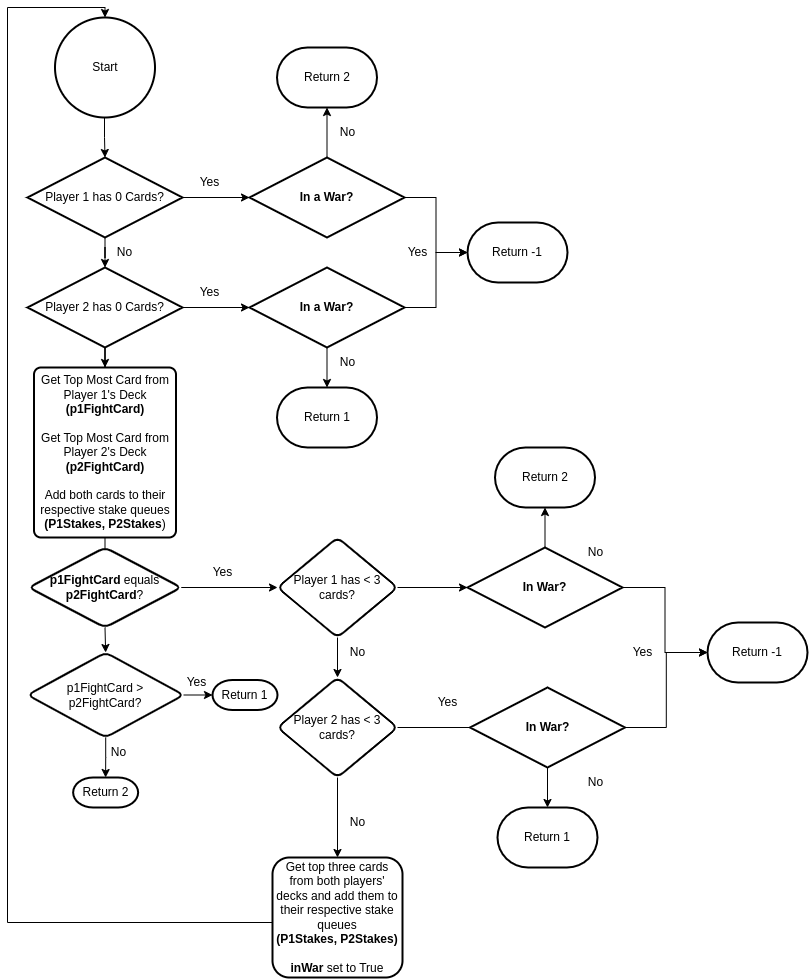

The diagram above was exported from draw.io. Its source (the exported page's mxGraphModel, read from the mxfile embedded in the PNG):
<mxGraphModel dx="1434" dy="742" grid="1" gridSize="10" guides="1" tooltips="1" connect="1" arrows="1" fold="1" page="1" pageScale="1" pageWidth="850" pageHeight="1100" math="0" shadow="0">
  <root>
    <mxCell id="0" />
    <mxCell id="1" parent="0" />
    <mxCell id="BdNWGzmqoyO_J3kJ2lsl-4" style="edgeStyle=orthogonalEdgeStyle;rounded=0;orthogonalLoop=1;jettySize=auto;html=1;exitX=0.5;exitY=1;exitDx=0;exitDy=0;exitPerimeter=0;entryX=0.5;entryY=0;entryDx=0;entryDy=0;" edge="1" parent="1" target="BdNWGzmqoyO_J3kJ2lsl-3">
      <mxGeometry relative="1" as="geometry">
        <mxPoint x="117" y="120" as="sourcePoint" />
      </mxGeometry>
    </mxCell>
    <mxCell id="BdNWGzmqoyO_J3kJ2lsl-1" value="Start" style="strokeWidth=2;html=1;shape=mxgraph.flowchart.start_2;whiteSpace=wrap;" vertex="1" parent="1">
      <mxGeometry x="67.5" y="20" width="100" height="100" as="geometry" />
    </mxCell>
    <mxCell id="BdNWGzmqoyO_J3kJ2lsl-6" style="edgeStyle=orthogonalEdgeStyle;rounded=0;orthogonalLoop=1;jettySize=auto;html=1;exitX=0.5;exitY=1;exitDx=0;exitDy=0;" edge="1" parent="1" source="BdNWGzmqoyO_J3kJ2lsl-3" target="BdNWGzmqoyO_J3kJ2lsl-5">
      <mxGeometry relative="1" as="geometry" />
    </mxCell>
    <mxCell id="BdNWGzmqoyO_J3kJ2lsl-10" style="edgeStyle=orthogonalEdgeStyle;rounded=0;orthogonalLoop=1;jettySize=auto;html=1;exitX=1;exitY=0.5;exitDx=0;exitDy=0;entryX=0;entryY=0.5;entryDx=0;entryDy=0;" edge="1" parent="1" source="BdNWGzmqoyO_J3kJ2lsl-3" target="BdNWGzmqoyO_J3kJ2lsl-9">
      <mxGeometry relative="1" as="geometry" />
    </mxCell>
    <mxCell id="BdNWGzmqoyO_J3kJ2lsl-3" value="Player 1 has 0 Cards?" style="rhombus;whiteSpace=wrap;html=1;strokeWidth=2;" vertex="1" parent="1">
      <mxGeometry x="40" y="160" width="155" height="80" as="geometry" />
    </mxCell>
    <mxCell id="BdNWGzmqoyO_J3kJ2lsl-12" style="edgeStyle=orthogonalEdgeStyle;rounded=0;orthogonalLoop=1;jettySize=auto;html=1;exitX=1;exitY=0.5;exitDx=0;exitDy=0;entryX=0;entryY=0.5;entryDx=0;entryDy=0;" edge="1" parent="1" source="BdNWGzmqoyO_J3kJ2lsl-5" target="BdNWGzmqoyO_J3kJ2lsl-11">
      <mxGeometry relative="1" as="geometry" />
    </mxCell>
    <mxCell id="BdNWGzmqoyO_J3kJ2lsl-29" value="" style="edgeStyle=orthogonalEdgeStyle;rounded=0;orthogonalLoop=1;jettySize=auto;html=1;" edge="1" parent="1" source="BdNWGzmqoyO_J3kJ2lsl-5" target="BdNWGzmqoyO_J3kJ2lsl-28">
      <mxGeometry relative="1" as="geometry" />
    </mxCell>
    <mxCell id="BdNWGzmqoyO_J3kJ2lsl-5" value="Player 2 has 0 Cards?" style="rhombus;whiteSpace=wrap;html=1;strokeWidth=2;" vertex="1" parent="1">
      <mxGeometry x="40" y="270" width="155" height="80" as="geometry" />
    </mxCell>
    <mxCell id="BdNWGzmqoyO_J3kJ2lsl-17" style="edgeStyle=orthogonalEdgeStyle;rounded=0;orthogonalLoop=1;jettySize=auto;html=1;exitX=0.5;exitY=0;exitDx=0;exitDy=0;entryX=0.5;entryY=1;entryDx=0;entryDy=0;entryPerimeter=0;" edge="1" parent="1" source="BdNWGzmqoyO_J3kJ2lsl-9" target="BdNWGzmqoyO_J3kJ2lsl-16">
      <mxGeometry relative="1" as="geometry" />
    </mxCell>
    <mxCell id="BdNWGzmqoyO_J3kJ2lsl-19" style="edgeStyle=orthogonalEdgeStyle;rounded=0;orthogonalLoop=1;jettySize=auto;html=1;exitX=1;exitY=0.5;exitDx=0;exitDy=0;" edge="1" parent="1" source="BdNWGzmqoyO_J3kJ2lsl-9" target="BdNWGzmqoyO_J3kJ2lsl-18">
      <mxGeometry relative="1" as="geometry" />
    </mxCell>
    <mxCell id="BdNWGzmqoyO_J3kJ2lsl-9" value="&lt;b&gt;In a War?&lt;/b&gt;" style="rhombus;whiteSpace=wrap;html=1;strokeWidth=2;" vertex="1" parent="1">
      <mxGeometry x="262" y="160" width="155" height="80" as="geometry" />
    </mxCell>
    <mxCell id="BdNWGzmqoyO_J3kJ2lsl-22" style="edgeStyle=orthogonalEdgeStyle;rounded=0;orthogonalLoop=1;jettySize=auto;html=1;exitX=1;exitY=0.5;exitDx=0;exitDy=0;entryX=0;entryY=0.5;entryDx=0;entryDy=0;entryPerimeter=0;" edge="1" parent="1" source="BdNWGzmqoyO_J3kJ2lsl-11" target="BdNWGzmqoyO_J3kJ2lsl-18">
      <mxGeometry relative="1" as="geometry" />
    </mxCell>
    <mxCell id="BdNWGzmqoyO_J3kJ2lsl-25" style="edgeStyle=orthogonalEdgeStyle;rounded=0;orthogonalLoop=1;jettySize=auto;html=1;exitX=0.5;exitY=1;exitDx=0;exitDy=0;entryX=0.5;entryY=0;entryDx=0;entryDy=0;entryPerimeter=0;" edge="1" parent="1" source="BdNWGzmqoyO_J3kJ2lsl-11" target="BdNWGzmqoyO_J3kJ2lsl-24">
      <mxGeometry relative="1" as="geometry" />
    </mxCell>
    <mxCell id="BdNWGzmqoyO_J3kJ2lsl-11" value="&lt;b&gt;In a War?&lt;/b&gt;" style="rhombus;whiteSpace=wrap;html=1;strokeWidth=2;" vertex="1" parent="1">
      <mxGeometry x="262" y="270" width="155" height="80" as="geometry" />
    </mxCell>
    <mxCell id="BdNWGzmqoyO_J3kJ2lsl-13" value="Yes" style="text;html=1;align=center;verticalAlign=middle;resizable=0;points=[];autosize=1;strokeColor=none;fillColor=none;" vertex="1" parent="1">
      <mxGeometry x="202" y="280" width="40" height="30" as="geometry" />
    </mxCell>
    <mxCell id="BdNWGzmqoyO_J3kJ2lsl-14" value="Yes" style="text;html=1;align=center;verticalAlign=middle;resizable=0;points=[];autosize=1;strokeColor=none;fillColor=none;" vertex="1" parent="1">
      <mxGeometry x="202" y="170" width="40" height="30" as="geometry" />
    </mxCell>
    <mxCell id="BdNWGzmqoyO_J3kJ2lsl-15" value="No" style="text;html=1;align=center;verticalAlign=middle;resizable=0;points=[];autosize=1;strokeColor=none;fillColor=none;" vertex="1" parent="1">
      <mxGeometry x="117" y="240" width="40" height="30" as="geometry" />
    </mxCell>
    <mxCell id="BdNWGzmqoyO_J3kJ2lsl-16" value="Return 2" style="strokeWidth=2;html=1;shape=mxgraph.flowchart.terminator;whiteSpace=wrap;" vertex="1" parent="1">
      <mxGeometry x="289.5" y="50" width="100" height="60" as="geometry" />
    </mxCell>
    <mxCell id="BdNWGzmqoyO_J3kJ2lsl-18" value="Return -1" style="strokeWidth=2;html=1;shape=mxgraph.flowchart.terminator;whiteSpace=wrap;" vertex="1" parent="1">
      <mxGeometry x="480" y="225" width="100" height="60" as="geometry" />
    </mxCell>
    <mxCell id="BdNWGzmqoyO_J3kJ2lsl-20" value="No" style="text;html=1;align=center;verticalAlign=middle;resizable=0;points=[];autosize=1;strokeColor=none;fillColor=none;" vertex="1" parent="1">
      <mxGeometry x="340" y="120" width="40" height="30" as="geometry" />
    </mxCell>
    <mxCell id="BdNWGzmqoyO_J3kJ2lsl-23" value="Yes" style="text;html=1;align=center;verticalAlign=middle;resizable=0;points=[];autosize=1;strokeColor=none;fillColor=none;" vertex="1" parent="1">
      <mxGeometry x="410" y="240" width="40" height="30" as="geometry" />
    </mxCell>
    <mxCell id="BdNWGzmqoyO_J3kJ2lsl-24" value="Return 1" style="strokeWidth=2;html=1;shape=mxgraph.flowchart.terminator;whiteSpace=wrap;" vertex="1" parent="1">
      <mxGeometry x="289.5" y="390" width="100" height="60" as="geometry" />
    </mxCell>
    <mxCell id="BdNWGzmqoyO_J3kJ2lsl-26" value="No" style="text;html=1;align=center;verticalAlign=middle;resizable=0;points=[];autosize=1;strokeColor=none;fillColor=none;" vertex="1" parent="1">
      <mxGeometry x="340" y="350" width="40" height="30" as="geometry" />
    </mxCell>
    <mxCell id="BdNWGzmqoyO_J3kJ2lsl-32" value="" style="edgeStyle=orthogonalEdgeStyle;rounded=0;orthogonalLoop=1;jettySize=auto;html=1;" edge="1" parent="1" source="BdNWGzmqoyO_J3kJ2lsl-28" target="BdNWGzmqoyO_J3kJ2lsl-31">
      <mxGeometry relative="1" as="geometry" />
    </mxCell>
    <mxCell id="BdNWGzmqoyO_J3kJ2lsl-28" value="Get Top Most Card from Player 1's Deck &lt;b&gt;(p1FightCard)&lt;br&gt;&lt;/b&gt;&lt;br&gt;Get Top Most Card from Player 2's Deck &lt;b&gt;(p2FightCard)&lt;/b&gt;&lt;br&gt;&lt;br&gt;Add both cards to their respective stake queues &lt;b&gt;(P1Stakes, P2Stakes&lt;/b&gt;)" style="rounded=1;whiteSpace=wrap;html=1;absoluteArcSize=1;arcSize=14;strokeWidth=2;" vertex="1" parent="1">
      <mxGeometry x="46.5" y="370" width="142" height="170" as="geometry" />
    </mxCell>
    <mxCell id="BdNWGzmqoyO_J3kJ2lsl-37" value="" style="edgeStyle=orthogonalEdgeStyle;rounded=0;orthogonalLoop=1;jettySize=auto;html=1;" edge="1" parent="1" source="BdNWGzmqoyO_J3kJ2lsl-31" target="BdNWGzmqoyO_J3kJ2lsl-36">
      <mxGeometry relative="1" as="geometry" />
    </mxCell>
    <mxCell id="BdNWGzmqoyO_J3kJ2lsl-83" style="edgeStyle=orthogonalEdgeStyle;rounded=0;orthogonalLoop=1;jettySize=auto;html=1;exitX=0.5;exitY=1;exitDx=0;exitDy=0;entryX=0.5;entryY=0;entryDx=0;entryDy=0;" edge="1" parent="1" source="BdNWGzmqoyO_J3kJ2lsl-31" target="BdNWGzmqoyO_J3kJ2lsl-82">
      <mxGeometry relative="1" as="geometry" />
    </mxCell>
    <mxCell id="BdNWGzmqoyO_J3kJ2lsl-31" value="&lt;b&gt;p1FightCard&lt;/b&gt; equals &lt;b&gt;p2FightCard&lt;/b&gt;?" style="rhombus;whiteSpace=wrap;html=1;rounded=1;arcSize=14;strokeWidth=2;" vertex="1" parent="1">
      <mxGeometry x="41.25" y="550" width="152.5" height="80" as="geometry" />
    </mxCell>
    <mxCell id="BdNWGzmqoyO_J3kJ2lsl-39" style="edgeStyle=orthogonalEdgeStyle;rounded=0;orthogonalLoop=1;jettySize=auto;html=1;exitX=0.5;exitY=1;exitDx=0;exitDy=0;entryX=0.5;entryY=0;entryDx=0;entryDy=0;" edge="1" parent="1" source="BdNWGzmqoyO_J3kJ2lsl-36" target="BdNWGzmqoyO_J3kJ2lsl-38">
      <mxGeometry relative="1" as="geometry" />
    </mxCell>
    <mxCell id="BdNWGzmqoyO_J3kJ2lsl-76" style="edgeStyle=orthogonalEdgeStyle;rounded=0;orthogonalLoop=1;jettySize=auto;html=1;exitX=1;exitY=0.5;exitDx=0;exitDy=0;" edge="1" parent="1" source="BdNWGzmqoyO_J3kJ2lsl-36" target="BdNWGzmqoyO_J3kJ2lsl-66">
      <mxGeometry relative="1" as="geometry" />
    </mxCell>
    <mxCell id="BdNWGzmqoyO_J3kJ2lsl-36" value="Player 1 has &amp;lt; 3 cards?" style="rhombus;whiteSpace=wrap;html=1;rounded=1;arcSize=14;strokeWidth=2;" vertex="1" parent="1">
      <mxGeometry x="290" y="540" width="120" height="100" as="geometry" />
    </mxCell>
    <mxCell id="BdNWGzmqoyO_J3kJ2lsl-45" value="" style="edgeStyle=orthogonalEdgeStyle;rounded=0;orthogonalLoop=1;jettySize=auto;html=1;" edge="1" parent="1" source="BdNWGzmqoyO_J3kJ2lsl-38">
      <mxGeometry relative="1" as="geometry">
        <mxPoint x="510" y="730" as="targetPoint" />
      </mxGeometry>
    </mxCell>
    <mxCell id="BdNWGzmqoyO_J3kJ2lsl-47" value="" style="edgeStyle=orthogonalEdgeStyle;rounded=0;orthogonalLoop=1;jettySize=auto;html=1;" edge="1" parent="1" source="BdNWGzmqoyO_J3kJ2lsl-38" target="BdNWGzmqoyO_J3kJ2lsl-46">
      <mxGeometry relative="1" as="geometry" />
    </mxCell>
    <mxCell id="BdNWGzmqoyO_J3kJ2lsl-38" value="Player 2 has &amp;lt; 3 cards?" style="rhombus;whiteSpace=wrap;html=1;rounded=1;arcSize=14;strokeWidth=2;" vertex="1" parent="1">
      <mxGeometry x="290" y="680" width="120" height="100" as="geometry" />
    </mxCell>
    <mxCell id="BdNWGzmqoyO_J3kJ2lsl-40" value="No" style="text;html=1;align=center;verticalAlign=middle;resizable=0;points=[];autosize=1;strokeColor=none;fillColor=none;" vertex="1" parent="1">
      <mxGeometry x="349.5" y="640" width="40" height="30" as="geometry" />
    </mxCell>
    <mxCell id="BdNWGzmqoyO_J3kJ2lsl-41" value="Yes" style="text;html=1;align=center;verticalAlign=middle;resizable=0;points=[];autosize=1;strokeColor=none;fillColor=none;" vertex="1" parent="1">
      <mxGeometry x="215" y="560" width="40" height="30" as="geometry" />
    </mxCell>
    <mxCell id="BdNWGzmqoyO_J3kJ2lsl-81" style="edgeStyle=orthogonalEdgeStyle;rounded=0;orthogonalLoop=1;jettySize=auto;html=1;entryX=0.5;entryY=0;entryDx=0;entryDy=0;entryPerimeter=0;" edge="1" parent="1" source="BdNWGzmqoyO_J3kJ2lsl-46" target="BdNWGzmqoyO_J3kJ2lsl-1">
      <mxGeometry relative="1" as="geometry">
        <mxPoint x="-10" y="20" as="targetPoint" />
        <Array as="points">
          <mxPoint x="20" y="925" />
          <mxPoint x="20" y="10" />
          <mxPoint x="118" y="10" />
        </Array>
      </mxGeometry>
    </mxCell>
    <mxCell id="BdNWGzmqoyO_J3kJ2lsl-46" value="Get top three cards from both players' decks and add them to their respective stake queues&lt;br&gt;&lt;b&gt;(P1Stakes, P2Stakes)&lt;/b&gt;&lt;br&gt;&lt;br&gt;&lt;b&gt;inWar &lt;/b&gt;set to True" style="whiteSpace=wrap;html=1;rounded=1;arcSize=14;strokeWidth=2;" vertex="1" parent="1">
      <mxGeometry x="285" y="860" width="130" height="120" as="geometry" />
    </mxCell>
    <mxCell id="BdNWGzmqoyO_J3kJ2lsl-48" value="No" style="text;html=1;align=center;verticalAlign=middle;resizable=0;points=[];autosize=1;strokeColor=none;fillColor=none;" vertex="1" parent="1">
      <mxGeometry x="349.5" y="810" width="40" height="30" as="geometry" />
    </mxCell>
    <mxCell id="BdNWGzmqoyO_J3kJ2lsl-50" value="Yes" style="text;html=1;align=center;verticalAlign=middle;resizable=0;points=[];autosize=1;strokeColor=none;fillColor=none;" vertex="1" parent="1">
      <mxGeometry x="440" y="690" width="40" height="30" as="geometry" />
    </mxCell>
    <mxCell id="BdNWGzmqoyO_J3kJ2lsl-64" style="edgeStyle=orthogonalEdgeStyle;rounded=0;orthogonalLoop=1;jettySize=auto;html=1;exitX=0.5;exitY=0;exitDx=0;exitDy=0;entryX=0.5;entryY=1;entryDx=0;entryDy=0;entryPerimeter=0;" edge="1" parent="1" source="BdNWGzmqoyO_J3kJ2lsl-66" target="BdNWGzmqoyO_J3kJ2lsl-70">
      <mxGeometry relative="1" as="geometry" />
    </mxCell>
    <mxCell id="BdNWGzmqoyO_J3kJ2lsl-79" style="edgeStyle=orthogonalEdgeStyle;rounded=0;orthogonalLoop=1;jettySize=auto;html=1;exitX=1;exitY=0.5;exitDx=0;exitDy=0;entryX=0;entryY=0.5;entryDx=0;entryDy=0;entryPerimeter=0;" edge="1" parent="1" source="BdNWGzmqoyO_J3kJ2lsl-66" target="BdNWGzmqoyO_J3kJ2lsl-71">
      <mxGeometry relative="1" as="geometry" />
    </mxCell>
    <mxCell id="BdNWGzmqoyO_J3kJ2lsl-66" value="&lt;b&gt;In War?&lt;/b&gt;" style="rhombus;whiteSpace=wrap;html=1;strokeWidth=2;" vertex="1" parent="1">
      <mxGeometry x="480" y="550" width="155" height="80" as="geometry" />
    </mxCell>
    <mxCell id="BdNWGzmqoyO_J3kJ2lsl-68" style="edgeStyle=orthogonalEdgeStyle;rounded=0;orthogonalLoop=1;jettySize=auto;html=1;exitX=0.5;exitY=1;exitDx=0;exitDy=0;entryX=0.5;entryY=0;entryDx=0;entryDy=0;entryPerimeter=0;" edge="1" parent="1" source="BdNWGzmqoyO_J3kJ2lsl-69" target="BdNWGzmqoyO_J3kJ2lsl-74">
      <mxGeometry relative="1" as="geometry" />
    </mxCell>
    <mxCell id="BdNWGzmqoyO_J3kJ2lsl-80" style="edgeStyle=orthogonalEdgeStyle;rounded=0;orthogonalLoop=1;jettySize=auto;html=1;exitX=1;exitY=0.5;exitDx=0;exitDy=0;entryX=0;entryY=0.5;entryDx=0;entryDy=0;entryPerimeter=0;" edge="1" parent="1" source="BdNWGzmqoyO_J3kJ2lsl-69" target="BdNWGzmqoyO_J3kJ2lsl-71">
      <mxGeometry relative="1" as="geometry" />
    </mxCell>
    <mxCell id="BdNWGzmqoyO_J3kJ2lsl-69" value="&lt;b&gt;In War?&lt;/b&gt;" style="rhombus;whiteSpace=wrap;html=1;strokeWidth=2;" vertex="1" parent="1">
      <mxGeometry x="482.5" y="690" width="155" height="80" as="geometry" />
    </mxCell>
    <mxCell id="BdNWGzmqoyO_J3kJ2lsl-70" value="Return 2" style="strokeWidth=2;html=1;shape=mxgraph.flowchart.terminator;whiteSpace=wrap;" vertex="1" parent="1">
      <mxGeometry x="507.5" y="450" width="100" height="60" as="geometry" />
    </mxCell>
    <mxCell id="BdNWGzmqoyO_J3kJ2lsl-71" value="Return -1" style="strokeWidth=2;html=1;shape=mxgraph.flowchart.terminator;whiteSpace=wrap;" vertex="1" parent="1">
      <mxGeometry x="720" y="625" width="100" height="60" as="geometry" />
    </mxCell>
    <mxCell id="BdNWGzmqoyO_J3kJ2lsl-72" value="No" style="text;html=1;align=center;verticalAlign=middle;resizable=0;points=[];autosize=1;strokeColor=none;fillColor=none;" vertex="1" parent="1">
      <mxGeometry x="588" y="540" width="40" height="30" as="geometry" />
    </mxCell>
    <mxCell id="BdNWGzmqoyO_J3kJ2lsl-73" value="Yes" style="text;html=1;align=center;verticalAlign=middle;resizable=0;points=[];autosize=1;strokeColor=none;fillColor=none;" vertex="1" parent="1">
      <mxGeometry x="635" y="640" width="40" height="30" as="geometry" />
    </mxCell>
    <mxCell id="BdNWGzmqoyO_J3kJ2lsl-74" value="Return 1" style="strokeWidth=2;html=1;shape=mxgraph.flowchart.terminator;whiteSpace=wrap;" vertex="1" parent="1">
      <mxGeometry x="510" y="810" width="100" height="60" as="geometry" />
    </mxCell>
    <mxCell id="BdNWGzmqoyO_J3kJ2lsl-75" value="No" style="text;html=1;align=center;verticalAlign=middle;resizable=0;points=[];autosize=1;strokeColor=none;fillColor=none;" vertex="1" parent="1">
      <mxGeometry x="588" y="770" width="40" height="30" as="geometry" />
    </mxCell>
    <mxCell id="BdNWGzmqoyO_J3kJ2lsl-88" style="edgeStyle=orthogonalEdgeStyle;rounded=0;orthogonalLoop=1;jettySize=auto;html=1;exitX=1;exitY=0.5;exitDx=0;exitDy=0;entryX=0;entryY=0.5;entryDx=0;entryDy=0;entryPerimeter=0;" edge="1" parent="1" source="BdNWGzmqoyO_J3kJ2lsl-82" target="BdNWGzmqoyO_J3kJ2lsl-87">
      <mxGeometry relative="1" as="geometry" />
    </mxCell>
    <mxCell id="BdNWGzmqoyO_J3kJ2lsl-91" value="" style="edgeStyle=orthogonalEdgeStyle;rounded=0;orthogonalLoop=1;jettySize=auto;html=1;" edge="1" parent="1" source="BdNWGzmqoyO_J3kJ2lsl-82" target="BdNWGzmqoyO_J3kJ2lsl-90">
      <mxGeometry relative="1" as="geometry" />
    </mxCell>
    <mxCell id="BdNWGzmqoyO_J3kJ2lsl-82" value="p1FightCard &amp;gt; &lt;br&gt;p2FightCard?" style="rhombus;whiteSpace=wrap;html=1;rounded=1;arcSize=14;strokeWidth=2;" vertex="1" parent="1">
      <mxGeometry x="40" y="655" width="156.25" height="85" as="geometry" />
    </mxCell>
    <mxCell id="BdNWGzmqoyO_J3kJ2lsl-87" value="Return 1" style="strokeWidth=2;html=1;shape=mxgraph.flowchart.terminator;whiteSpace=wrap;" vertex="1" parent="1">
      <mxGeometry x="225" y="682.5" width="65" height="30" as="geometry" />
    </mxCell>
    <mxCell id="BdNWGzmqoyO_J3kJ2lsl-90" value="Return 2" style="strokeWidth=2;html=1;shape=mxgraph.flowchart.terminator;whiteSpace=wrap;" vertex="1" parent="1">
      <mxGeometry x="85.63" y="780" width="65" height="30" as="geometry" />
    </mxCell>
    <mxCell id="BdNWGzmqoyO_J3kJ2lsl-92" value="Yes" style="text;html=1;align=center;verticalAlign=middle;resizable=0;points=[];autosize=1;strokeColor=none;fillColor=none;" vertex="1" parent="1">
      <mxGeometry x="188.5" y="670" width="40" height="30" as="geometry" />
    </mxCell>
    <mxCell id="BdNWGzmqoyO_J3kJ2lsl-93" value="No" style="text;html=1;align=center;verticalAlign=middle;resizable=0;points=[];autosize=1;strokeColor=none;fillColor=none;" vertex="1" parent="1">
      <mxGeometry x="110.63" y="740" width="40" height="30" as="geometry" />
    </mxCell>
  </root>
</mxGraphModel>